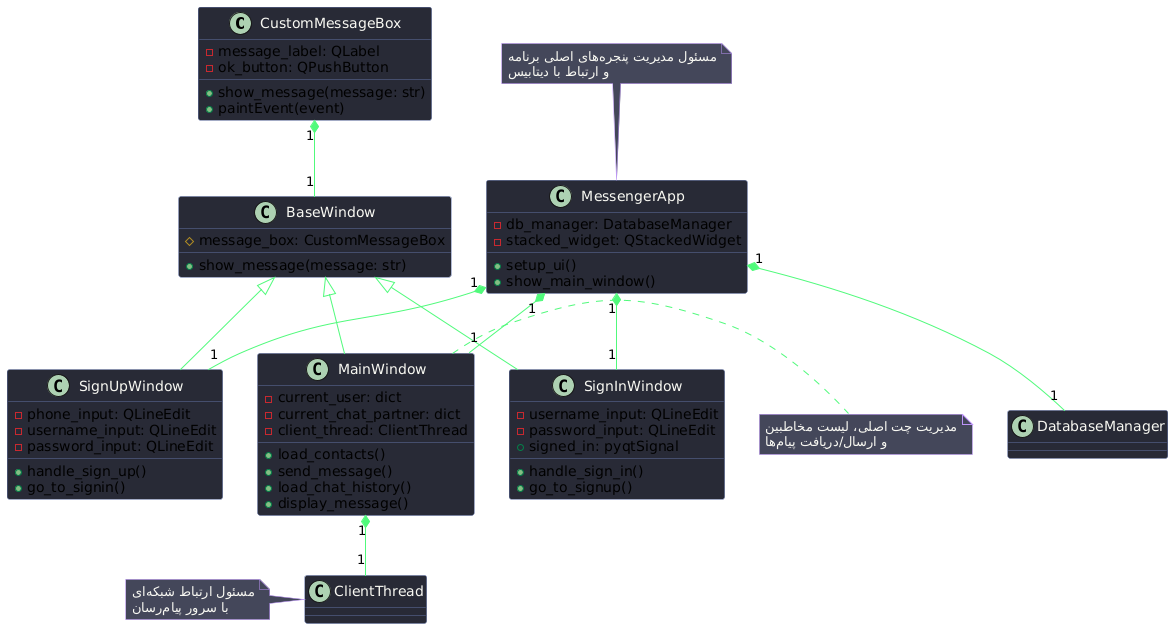

The diagram above was rendered by PlantUML. Its source (embedded in the PNG):
@startuml
skinparam class {
    BackgroundColor #282a36
    BorderColor #6272a4
    ArrowColor #50fa7b
    FontColor #f8f8f2
}

skinparam note {
    BackgroundColor #44475a
    BorderColor #bd93f9
    FontColor #f8f8f2
}

' ------------------ کلاسهای اصلی ------------------
class CustomMessageBox {
    - message_label: QLabel
    - ok_button: QPushButton
    + show_message(message: str)
    + paintEvent(event)
}

class BaseWindow {
    # message_box: CustomMessageBox
    + show_message(message: str)
}

class SignInWindow {
    - username_input: QLineEdit
    - password_input: QLineEdit
    + signed_in: pyqtSignal
    + handle_sign_in()
    + go_to_signup()
}

class SignUpWindow {
    - phone_input: QLineEdit
    - username_input: QLineEdit
    - password_input: QLineEdit
    + handle_sign_up()
    + go_to_signin()
}

class MainWindow {
    - current_user: dict
    - current_chat_partner: dict
    - client_thread: ClientThread
    + load_contacts()
    + send_message()
    + load_chat_history()
    + display_message()
}

class MessengerApp {
    - db_manager: DatabaseManager
    - stacked_widget: QStackedWidget
    + setup_ui()
    + show_main_window()
}

' ------------------ روابط ------------------
BaseWindow <|-- SignInWindow
BaseWindow <|-- SignUpWindow
BaseWindow <|-- MainWindow

CustomMessageBox "1" *-- "1" BaseWindow

MessengerApp "1" *-- "1" DatabaseManager
MessengerApp "1" *-- "1" SignInWindow
MessengerApp "1" *-- "1" SignUpWindow
MessengerApp "1" *-- "1" MainWindow

MainWindow "1" *-- "1" ClientThread

' ------------------ نکات توضیحی ------------------
note top of MessengerApp
  مسئول مدیریت پنجرههای اصلی برنامه
  و ارتباط با دیتابیس
end note

note right of MainWindow
  مدیریت چت اصلی، لیست مخاطبین
  و ارسال/دریافت پیامها
end note

note left of ClientThread
  مسئول ارتباط شبکهای
  با سرور پیامرسان
end note
@enduml